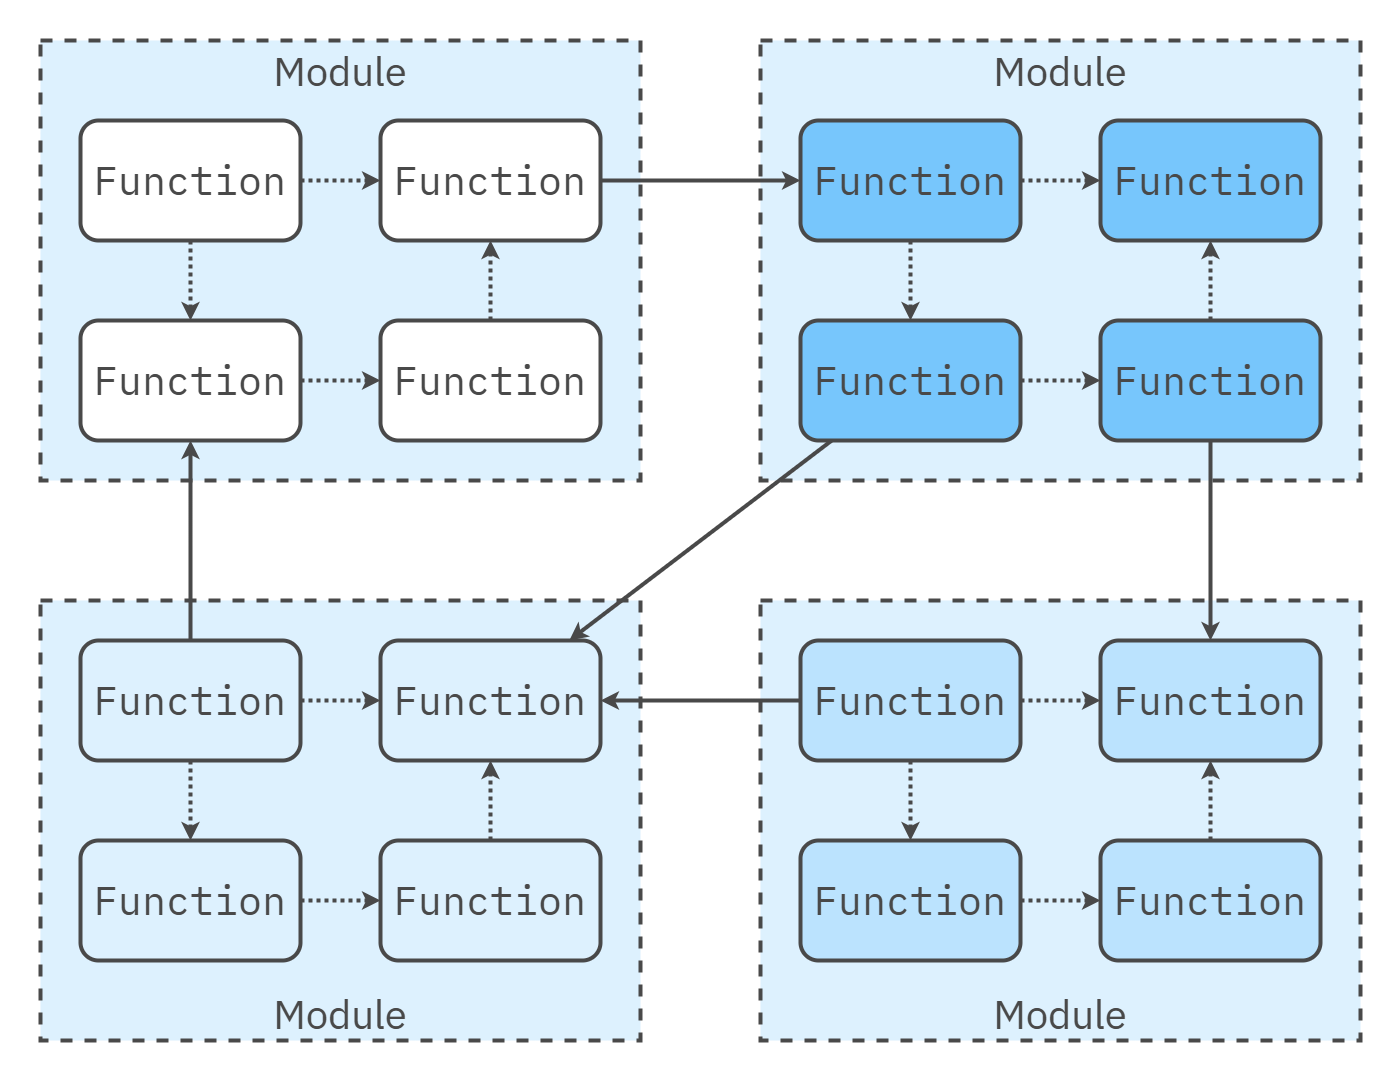

The diagram above was exported from draw.io. Its source (the exported page's mxGraphModel, read from the mxfile embedded in the PNG):
<mxGraphModel dx="3998" dy="2140" grid="1" gridSize="10" guides="1" tooltips="1" connect="1" arrows="1" fold="1" page="1" pageScale="1" pageWidth="1600" pageHeight="840" math="0" shadow="0">
  <root>
    <mxCell id="0" />
    <mxCell id="1" parent="0" />
    <mxCell id="Az0bFYg64EQcbs3Bumrs-12" value="" style="rounded=0;whiteSpace=wrap;html=1;strokeColor=none;strokeWidth=4;align=center;verticalAlign=middle;fontFamily=IBM Plex Sans;fontSource=https%3A%2F%2Ffonts.googleapis.com%2Fcss%3Ffamily%3DIBM%2BPlex%2BSans;fontSize=64;fontColor=#494949;fillColor=none;movable=1;resizable=1;rotatable=1;deletable=1;editable=1;locked=0;connectable=1;" parent="1" vertex="1">
      <mxGeometry x="-360" y="-240" width="1400" height="1080" as="geometry" />
    </mxCell>
    <mxCell id="181" value="Module" style="rounded=0;whiteSpace=wrap;html=1;fillColor=#DDF1FE;strokeColor=#494949;strokeWidth=4;perimeterSpacing=1;dashed=1;movable=1;resizable=1;rotatable=1;deletable=1;editable=1;locked=0;connectable=1;verticalAlign=top;fontSize=40;fontFamily=IBM Plex Sans;fontSource=https%3A%2F%2Ffonts.googleapis.com%2Fcss%3Ffamily%3DIBM%2BPlex%2BSans;fontColor=#494949;rotation=0;" parent="1" vertex="1">
      <mxGeometry x="400" y="-200" width="600" height="440" as="geometry" />
    </mxCell>
    <mxCell id="248" value="Module" style="rounded=0;whiteSpace=wrap;html=1;fillColor=#DDF1FE;strokeColor=#494949;strokeWidth=4;perimeterSpacing=1;dashed=1;movable=1;resizable=1;rotatable=1;deletable=1;editable=1;locked=0;connectable=1;verticalAlign=top;fontSize=40;fontFamily=IBM Plex Sans;fontSource=https%3A%2F%2Ffonts.googleapis.com%2Fcss%3Ffamily%3DIBM%2BPlex%2BSans;fontColor=#494949;" parent="1" vertex="1">
      <mxGeometry x="-320" y="-200" width="600" height="440" as="geometry" />
    </mxCell>
    <mxCell id="249" value="Module" style="rounded=0;whiteSpace=wrap;html=1;fillColor=#DDF1FE;strokeColor=#494949;strokeWidth=4;perimeterSpacing=1;dashed=1;movable=1;resizable=1;rotatable=1;deletable=1;editable=1;locked=0;connectable=1;verticalAlign=bottom;fontSize=40;fontFamily=IBM Plex Sans;fontSource=https%3A%2F%2Ffonts.googleapis.com%2Fcss%3Ffamily%3DIBM%2BPlex%2BSans;fontColor=#494949;" parent="1" vertex="1">
      <mxGeometry x="-320" y="360" width="600" height="440" as="geometry" />
    </mxCell>
    <mxCell id="250" value="Module" style="rounded=0;whiteSpace=wrap;html=1;fillColor=#DDF1FE;strokeColor=#494949;strokeWidth=4;perimeterSpacing=1;dashed=1;movable=1;resizable=1;rotatable=1;deletable=1;editable=1;locked=0;connectable=1;verticalAlign=bottom;fontSize=40;fontFamily=IBM Plex Sans;fontSource=https%3A%2F%2Ffonts.googleapis.com%2Fcss%3Ffamily%3DIBM%2BPlex%2BSans;fontColor=#494949;rotation=0;" parent="1" vertex="1">
      <mxGeometry x="400" y="360" width="600" height="440" as="geometry" />
    </mxCell>
    <mxCell id="253" style="edgeStyle=none;html=1;strokeColor=#494949;strokeWidth=4;dashed=1;dashPattern=1 1;" parent="1" source="241" target="251" edge="1">
      <mxGeometry relative="1" as="geometry" />
    </mxCell>
    <mxCell id="254" style="edgeStyle=none;html=1;strokeColor=#494949;strokeWidth=4;entryX=0;entryY=0.5;entryDx=0;entryDy=0;dashed=1;dashPattern=1 1;" parent="1" source="241" target="256" edge="1">
      <mxGeometry relative="1" as="geometry" />
    </mxCell>
    <mxCell id="241" value="&lt;span style=&quot;font-size: 40px;&quot;&gt;Function&lt;/span&gt;" style="rounded=1;whiteSpace=wrap;html=1;fillColor=#FFFFFF;strokeColor=#494949;strokeWidth=4;verticalAlign=middle;labelPosition=center;verticalLabelPosition=middle;align=center;spacing=0;spacingTop=-3;fontFamily=IBM Plex Mono;fontSize=24;fontSource=https%3A%2F%2Ffonts.googleapis.com%2Fcss%3Ffamily%3DIBM%2BPlex%2BMono;fontStyle=0;fontColor=#494949;" parent="1" vertex="1">
      <mxGeometry x="-280" y="-120" width="220" height="120" as="geometry" />
    </mxCell>
    <mxCell id="255" style="edgeStyle=none;html=1;strokeColor=#494949;strokeWidth=4;dashed=1;dashPattern=1 1;" parent="1" source="251" target="252" edge="1">
      <mxGeometry relative="1" as="geometry" />
    </mxCell>
    <mxCell id="251" value="&lt;span style=&quot;font-size: 40px;&quot;&gt;Function&lt;/span&gt;" style="rounded=1;whiteSpace=wrap;html=1;fillColor=#FFFFFF;strokeColor=#494949;strokeWidth=4;verticalAlign=middle;labelPosition=center;verticalLabelPosition=middle;align=center;spacing=0;spacingTop=-3;fontFamily=IBM Plex Mono;fontSize=24;fontSource=https%3A%2F%2Ffonts.googleapis.com%2Fcss%3Ffamily%3DIBM%2BPlex%2BMono;fontStyle=0;fontColor=#494949;" parent="1" vertex="1">
      <mxGeometry x="-280" y="80" width="220" height="120" as="geometry" />
    </mxCell>
    <mxCell id="258" style="edgeStyle=none;shape=connector;rounded=1;html=1;strokeColor=#494949;strokeWidth=4;align=center;verticalAlign=middle;fontFamily=Helvetica;fontSize=11;fontColor=default;labelBackgroundColor=default;endArrow=classic;dashed=1;dashPattern=1 1;" parent="1" source="252" target="256" edge="1">
      <mxGeometry relative="1" as="geometry" />
    </mxCell>
    <mxCell id="292" style="edgeStyle=none;shape=connector;rounded=1;html=1;strokeColor=#494949;strokeWidth=4;align=center;verticalAlign=middle;fontFamily=Helvetica;fontSize=11;fontColor=default;labelBackgroundColor=default;endArrow=classic;" parent="1" source="264" target="287" edge="1">
      <mxGeometry relative="1" as="geometry" />
    </mxCell>
    <mxCell id="252" value="&lt;span style=&quot;font-size: 40px;&quot;&gt;Function&lt;/span&gt;" style="rounded=1;whiteSpace=wrap;html=1;fillColor=#FFFFFF;strokeColor=#494949;strokeWidth=4;verticalAlign=middle;labelPosition=center;verticalLabelPosition=middle;align=center;spacing=0;spacingTop=-3;fontFamily=IBM Plex Mono;fontSize=24;fontSource=https%3A%2F%2Ffonts.googleapis.com%2Fcss%3Ffamily%3DIBM%2BPlex%2BMono;fontStyle=0;fontColor=#494949;" parent="1" vertex="1">
      <mxGeometry x="20" y="80" width="220" height="120" as="geometry" />
    </mxCell>
    <mxCell id="289" style="edgeStyle=none;shape=connector;rounded=1;html=1;strokeColor=#494949;strokeWidth=4;align=center;verticalAlign=middle;fontFamily=Helvetica;fontSize=11;fontColor=default;labelBackgroundColor=default;endArrow=classic;" parent="1" source="256" target="262" edge="1">
      <mxGeometry relative="1" as="geometry" />
    </mxCell>
    <mxCell id="256" value="&lt;span style=&quot;font-size: 40px;&quot;&gt;Function&lt;/span&gt;" style="rounded=1;whiteSpace=wrap;html=1;fillColor=#FFFFFF;strokeColor=#494949;strokeWidth=4;verticalAlign=middle;labelPosition=center;verticalLabelPosition=middle;align=center;spacing=0;spacingTop=-3;fontFamily=IBM Plex Mono;fontSize=24;fontSource=https%3A%2F%2Ffonts.googleapis.com%2Fcss%3Ffamily%3DIBM%2BPlex%2BMono;fontStyle=0;fontColor=#494949;" parent="1" vertex="1">
      <mxGeometry x="20" y="-120" width="220" height="120" as="geometry" />
    </mxCell>
    <mxCell id="260" style="edgeStyle=none;html=1;strokeColor=#494949;strokeWidth=4;dashed=1;dashPattern=1 1;" parent="1" source="262" target="264" edge="1">
      <mxGeometry relative="1" as="geometry" />
    </mxCell>
    <mxCell id="261" style="edgeStyle=none;html=1;strokeColor=#494949;strokeWidth=4;entryX=0;entryY=0.5;entryDx=0;entryDy=0;dashed=1;dashPattern=1 1;" parent="1" source="262" target="267" edge="1">
      <mxGeometry relative="1" as="geometry" />
    </mxCell>
    <mxCell id="262" value="&lt;span style=&quot;font-size: 40px;&quot;&gt;Function&lt;/span&gt;" style="rounded=1;whiteSpace=wrap;html=1;fillColor=#77C6FC;strokeColor=#494949;strokeWidth=4;verticalAlign=middle;labelPosition=center;verticalLabelPosition=middle;align=center;spacing=0;spacingTop=-3;fontFamily=IBM Plex Mono;fontSize=24;fontSource=https%3A%2F%2Ffonts.googleapis.com%2Fcss%3Ffamily%3DIBM%2BPlex%2BMono;fontStyle=0;fontColor=#494949;" parent="1" vertex="1">
      <mxGeometry x="440" y="-120" width="220" height="120" as="geometry" />
    </mxCell>
    <mxCell id="263" style="edgeStyle=none;html=1;strokeColor=#494949;strokeWidth=4;dashed=1;dashPattern=1 1;" parent="1" source="264" target="266" edge="1">
      <mxGeometry relative="1" as="geometry" />
    </mxCell>
    <mxCell id="264" value="&lt;span style=&quot;font-size: 40px;&quot;&gt;Function&lt;/span&gt;" style="rounded=1;whiteSpace=wrap;html=1;fillColor=#77C6FC;strokeColor=#494949;strokeWidth=4;verticalAlign=middle;labelPosition=center;verticalLabelPosition=middle;align=center;spacing=0;spacingTop=-3;fontFamily=IBM Plex Mono;fontSize=24;fontSource=https%3A%2F%2Ffonts.googleapis.com%2Fcss%3Ffamily%3DIBM%2BPlex%2BMono;fontStyle=0;fontColor=#494949;" parent="1" vertex="1">
      <mxGeometry x="440" y="80" width="220" height="120" as="geometry" />
    </mxCell>
    <mxCell id="265" style="edgeStyle=none;shape=connector;rounded=1;html=1;strokeColor=#494949;strokeWidth=4;align=center;verticalAlign=middle;fontFamily=Helvetica;fontSize=11;fontColor=default;labelBackgroundColor=default;endArrow=classic;dashed=1;dashPattern=1 1;" parent="1" source="266" target="267" edge="1">
      <mxGeometry relative="1" as="geometry" />
    </mxCell>
    <mxCell id="290" style="edgeStyle=none;shape=connector;rounded=1;html=1;strokeColor=#494949;strokeWidth=4;align=center;verticalAlign=middle;fontFamily=Helvetica;fontSize=11;fontColor=default;labelBackgroundColor=default;endArrow=classic;" parent="1" source="266" target="279" edge="1">
      <mxGeometry relative="1" as="geometry" />
    </mxCell>
    <mxCell id="266" value="&lt;span style=&quot;font-size: 40px;&quot;&gt;Function&lt;/span&gt;" style="rounded=1;whiteSpace=wrap;html=1;fillColor=#77C6FC;strokeColor=#494949;strokeWidth=4;verticalAlign=middle;labelPosition=center;verticalLabelPosition=middle;align=center;spacing=0;spacingTop=-3;fontFamily=IBM Plex Mono;fontSize=24;fontSource=https%3A%2F%2Ffonts.googleapis.com%2Fcss%3Ffamily%3DIBM%2BPlex%2BMono;fontStyle=0;fontColor=#494949;" parent="1" vertex="1">
      <mxGeometry x="740" y="80" width="220" height="120" as="geometry" />
    </mxCell>
    <mxCell id="267" value="&lt;span style=&quot;font-size: 40px;&quot;&gt;Function&lt;/span&gt;" style="rounded=1;whiteSpace=wrap;html=1;fillColor=#77C6FC;strokeColor=#494949;strokeWidth=4;verticalAlign=middle;labelPosition=center;verticalLabelPosition=middle;align=center;spacing=0;spacingTop=-3;fontFamily=IBM Plex Mono;fontSize=24;fontSource=https%3A%2F%2Ffonts.googleapis.com%2Fcss%3Ffamily%3DIBM%2BPlex%2BMono;fontStyle=0;fontColor=#494949;" parent="1" vertex="1">
      <mxGeometry x="740" y="-120" width="220" height="120" as="geometry" />
    </mxCell>
    <mxCell id="272" style="edgeStyle=none;html=1;strokeColor=#494949;strokeWidth=4;dashed=1;dashPattern=1 1;" parent="1" source="274" target="276" edge="1">
      <mxGeometry relative="1" as="geometry" />
    </mxCell>
    <mxCell id="273" style="edgeStyle=none;html=1;strokeColor=#494949;strokeWidth=4;entryX=0;entryY=0.5;entryDx=0;entryDy=0;dashed=1;dashPattern=1 1;" parent="1" source="274" target="279" edge="1">
      <mxGeometry relative="1" as="geometry" />
    </mxCell>
    <mxCell id="274" value="&lt;span style=&quot;font-size: 40px;&quot;&gt;Function&lt;/span&gt;" style="rounded=1;whiteSpace=wrap;html=1;fillColor=#BBE3FE;strokeColor=#494949;strokeWidth=4;verticalAlign=middle;labelPosition=center;verticalLabelPosition=middle;align=center;spacing=0;spacingTop=-3;fontFamily=IBM Plex Mono;fontSize=24;fontSource=https%3A%2F%2Ffonts.googleapis.com%2Fcss%3Ffamily%3DIBM%2BPlex%2BMono;fontStyle=0;fontColor=#494949;" parent="1" vertex="1">
      <mxGeometry x="440" y="400" width="220" height="120" as="geometry" />
    </mxCell>
    <mxCell id="275" style="edgeStyle=none;html=1;strokeColor=#494949;strokeWidth=4;dashed=1;dashPattern=1 1;" parent="1" source="276" target="278" edge="1">
      <mxGeometry relative="1" as="geometry" />
    </mxCell>
    <mxCell id="291" style="edgeStyle=none;shape=connector;rounded=1;html=1;strokeColor=#494949;strokeWidth=4;align=center;verticalAlign=middle;fontFamily=Helvetica;fontSize=11;fontColor=default;labelBackgroundColor=default;endArrow=classic;" parent="1" source="274" target="287" edge="1">
      <mxGeometry relative="1" as="geometry" />
    </mxCell>
    <mxCell id="276" value="&lt;span style=&quot;font-size: 40px;&quot;&gt;Function&lt;/span&gt;" style="rounded=1;whiteSpace=wrap;html=1;fillColor=#BBE3FE;strokeColor=#494949;strokeWidth=4;verticalAlign=middle;labelPosition=center;verticalLabelPosition=middle;align=center;spacing=0;spacingTop=-3;fontFamily=IBM Plex Mono;fontSize=24;fontSource=https%3A%2F%2Ffonts.googleapis.com%2Fcss%3Ffamily%3DIBM%2BPlex%2BMono;fontStyle=0;fontColor=#494949;" parent="1" vertex="1">
      <mxGeometry x="440" y="600" width="220" height="120" as="geometry" />
    </mxCell>
    <mxCell id="277" style="edgeStyle=none;shape=connector;rounded=1;html=1;strokeColor=#494949;strokeWidth=4;align=center;verticalAlign=middle;fontFamily=Helvetica;fontSize=11;fontColor=default;labelBackgroundColor=default;endArrow=classic;dashed=1;dashPattern=1 1;" parent="1" source="278" target="279" edge="1">
      <mxGeometry relative="1" as="geometry" />
    </mxCell>
    <mxCell id="278" value="&lt;span style=&quot;font-size: 40px;&quot;&gt;Function&lt;/span&gt;" style="rounded=1;whiteSpace=wrap;html=1;fillColor=#BBE3FE;strokeColor=#494949;strokeWidth=4;verticalAlign=middle;labelPosition=center;verticalLabelPosition=middle;align=center;spacing=0;spacingTop=-3;fontFamily=IBM Plex Mono;fontSize=24;fontSource=https%3A%2F%2Ffonts.googleapis.com%2Fcss%3Ffamily%3DIBM%2BPlex%2BMono;fontStyle=0;fontColor=#494949;" parent="1" vertex="1">
      <mxGeometry x="740" y="600" width="220" height="120" as="geometry" />
    </mxCell>
    <mxCell id="279" value="&lt;span style=&quot;font-size: 40px;&quot;&gt;Function&lt;/span&gt;" style="rounded=1;whiteSpace=wrap;html=1;fillColor=#BBE3FE;strokeColor=#494949;strokeWidth=4;verticalAlign=middle;labelPosition=center;verticalLabelPosition=middle;align=center;spacing=0;spacingTop=-3;fontFamily=IBM Plex Mono;fontSize=24;fontSource=https%3A%2F%2Ffonts.googleapis.com%2Fcss%3Ffamily%3DIBM%2BPlex%2BMono;fontStyle=0;fontColor=#494949;" parent="1" vertex="1">
      <mxGeometry x="740" y="400" width="220" height="120" as="geometry" />
    </mxCell>
    <mxCell id="280" style="edgeStyle=none;html=1;strokeColor=#494949;strokeWidth=4;dashed=1;dashPattern=1 1;" parent="1" source="282" target="284" edge="1">
      <mxGeometry relative="1" as="geometry" />
    </mxCell>
    <mxCell id="281" style="edgeStyle=none;html=1;strokeColor=#494949;strokeWidth=4;entryX=0;entryY=0.5;entryDx=0;entryDy=0;dashed=1;dashPattern=1 1;" parent="1" source="282" target="287" edge="1">
      <mxGeometry relative="1" as="geometry" />
    </mxCell>
    <mxCell id="288" style="edgeStyle=none;shape=connector;rounded=1;html=1;strokeColor=#494949;strokeWidth=4;align=center;verticalAlign=middle;fontFamily=Helvetica;fontSize=11;fontColor=default;labelBackgroundColor=default;endArrow=classic;" parent="1" source="282" target="251" edge="1">
      <mxGeometry relative="1" as="geometry">
        <mxPoint x="-50" y="320" as="targetPoint" />
      </mxGeometry>
    </mxCell>
    <mxCell id="282" value="&lt;span style=&quot;font-size: 40px;&quot;&gt;Function&lt;/span&gt;" style="rounded=1;whiteSpace=wrap;html=1;fillColor=#DDF1FE;strokeColor=#494949;strokeWidth=4;verticalAlign=middle;labelPosition=center;verticalLabelPosition=middle;align=center;spacing=0;spacingTop=-3;fontFamily=IBM Plex Mono;fontSize=24;fontSource=https%3A%2F%2Ffonts.googleapis.com%2Fcss%3Ffamily%3DIBM%2BPlex%2BMono;fontStyle=0;fontColor=#494949;" parent="1" vertex="1">
      <mxGeometry x="-280" y="400" width="220" height="120" as="geometry" />
    </mxCell>
    <mxCell id="283" style="edgeStyle=none;html=1;strokeColor=#494949;strokeWidth=4;dashed=1;dashPattern=1 1;" parent="1" source="284" target="286" edge="1">
      <mxGeometry relative="1" as="geometry" />
    </mxCell>
    <mxCell id="284" value="&lt;span style=&quot;font-size: 40px;&quot;&gt;Function&lt;/span&gt;" style="rounded=1;whiteSpace=wrap;html=1;fillColor=#DDF1FE;strokeColor=#494949;strokeWidth=4;verticalAlign=middle;labelPosition=center;verticalLabelPosition=middle;align=center;spacing=0;spacingTop=-3;fontFamily=IBM Plex Mono;fontSize=24;fontSource=https%3A%2F%2Ffonts.googleapis.com%2Fcss%3Ffamily%3DIBM%2BPlex%2BMono;fontStyle=0;fontColor=#494949;" parent="1" vertex="1">
      <mxGeometry x="-280" y="600" width="220" height="120" as="geometry" />
    </mxCell>
    <mxCell id="285" style="edgeStyle=none;shape=connector;rounded=1;html=1;strokeColor=#494949;strokeWidth=4;align=center;verticalAlign=middle;fontFamily=Helvetica;fontSize=11;fontColor=default;labelBackgroundColor=default;endArrow=classic;dashed=1;dashPattern=1 1;" parent="1" source="286" target="287" edge="1">
      <mxGeometry relative="1" as="geometry" />
    </mxCell>
    <mxCell id="286" value="&lt;span style=&quot;font-size: 40px;&quot;&gt;Function&lt;/span&gt;" style="rounded=1;whiteSpace=wrap;html=1;fillColor=#DDF1FE;strokeColor=#494949;strokeWidth=4;verticalAlign=middle;labelPosition=center;verticalLabelPosition=middle;align=center;spacing=0;spacingTop=-3;fontFamily=IBM Plex Mono;fontSize=24;fontSource=https%3A%2F%2Ffonts.googleapis.com%2Fcss%3Ffamily%3DIBM%2BPlex%2BMono;fontStyle=0;fontColor=#494949;" parent="1" vertex="1">
      <mxGeometry x="20" y="600" width="220" height="120" as="geometry" />
    </mxCell>
    <mxCell id="287" value="&lt;span style=&quot;font-size: 40px;&quot;&gt;Function&lt;/span&gt;" style="rounded=1;whiteSpace=wrap;html=1;fillColor=#DDF1FE;strokeColor=#494949;strokeWidth=4;verticalAlign=middle;labelPosition=center;verticalLabelPosition=middle;align=center;spacing=0;spacingTop=-3;fontFamily=IBM Plex Mono;fontSize=24;fontSource=https%3A%2F%2Ffonts.googleapis.com%2Fcss%3Ffamily%3DIBM%2BPlex%2BMono;fontStyle=0;fontColor=#494949;" parent="1" vertex="1">
      <mxGeometry x="20" y="400" width="220" height="120" as="geometry" />
    </mxCell>
  </root>
</mxGraphModel>